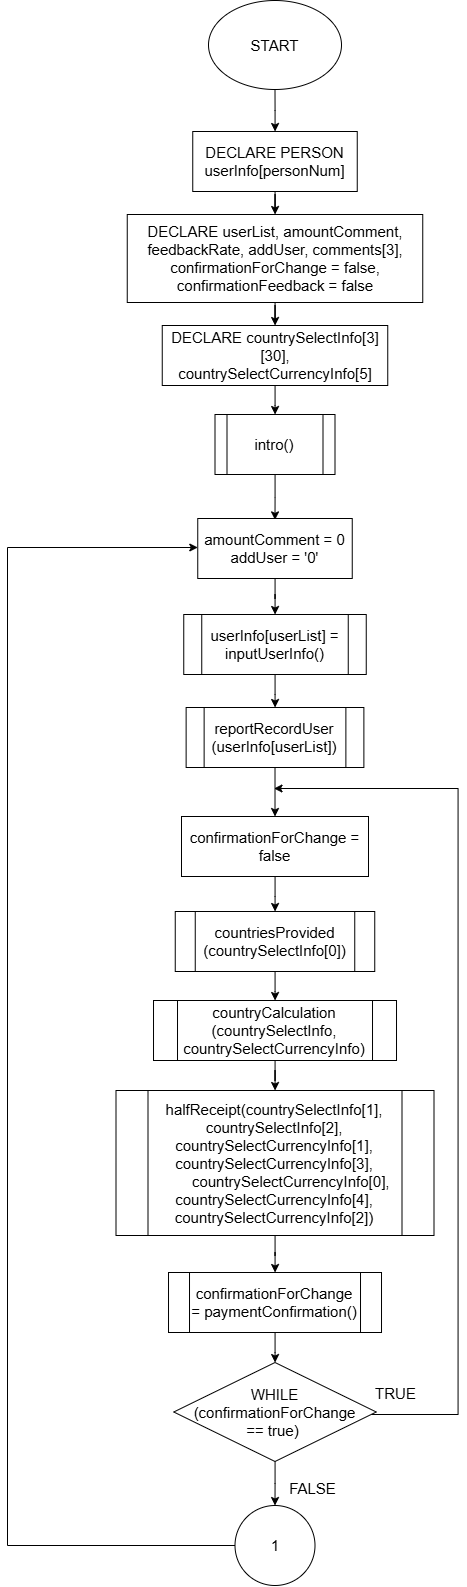

The diagram above was exported from draw.io. Its source (the exported page's mxGraphModel, read from the mxfile embedded in the PNG):
<mxGraphModel dx="2321" dy="6373" grid="1" gridSize="10" guides="1" tooltips="1" connect="1" arrows="1" fold="1" page="1" pageScale="1" pageWidth="850" pageHeight="1100" math="0" shadow="0">
  <root>
    <mxCell id="0" />
    <mxCell id="1" parent="0" />
    <mxCell id="WfXMDjG13LSBKTbIQgxe-1" style="edgeStyle=orthogonalEdgeStyle;rounded=0;orthogonalLoop=1;jettySize=auto;html=1;fontSize=15;fontStyle=0" edge="1" parent="1" source="WfXMDjG13LSBKTbIQgxe-2" target="WfXMDjG13LSBKTbIQgxe-4">
      <mxGeometry relative="1" as="geometry">
        <mxPoint x="70" y="-4508.586206896552" as="targetPoint" />
      </mxGeometry>
    </mxCell>
    <mxCell id="WfXMDjG13LSBKTbIQgxe-2" value="START" style="ellipse;whiteSpace=wrap;html=1;fontSize=15;fontStyle=0" vertex="1" parent="1">
      <mxGeometry x="4" y="-4648" width="133" height="89" as="geometry" />
    </mxCell>
    <mxCell id="WfXMDjG13LSBKTbIQgxe-3" style="edgeStyle=orthogonalEdgeStyle;rounded=0;orthogonalLoop=1;jettySize=auto;html=1;fontSize=15;fontStyle=0" edge="1" parent="1" source="WfXMDjG13LSBKTbIQgxe-4" target="WfXMDjG13LSBKTbIQgxe-6">
      <mxGeometry relative="1" as="geometry">
        <mxPoint x="70.5" y="-4418" as="targetPoint" />
      </mxGeometry>
    </mxCell>
    <mxCell id="WfXMDjG13LSBKTbIQgxe-4" value="DECLARE PERSON userInfo[personNum]" style="rounded=0;whiteSpace=wrap;html=1;fontSize=15;fontStyle=0" vertex="1" parent="1">
      <mxGeometry x="-11.75" y="-4517" width="164.5" height="60" as="geometry" />
    </mxCell>
    <mxCell id="WfXMDjG13LSBKTbIQgxe-5" style="edgeStyle=orthogonalEdgeStyle;rounded=0;orthogonalLoop=1;jettySize=auto;html=1;fontSize=15;fontStyle=0" edge="1" parent="1" source="WfXMDjG13LSBKTbIQgxe-6" target="WfXMDjG13LSBKTbIQgxe-8">
      <mxGeometry relative="1" as="geometry">
        <mxPoint x="70.5" y="-4318.930232558139" as="targetPoint" />
      </mxGeometry>
    </mxCell>
    <mxCell id="WfXMDjG13LSBKTbIQgxe-6" value="DECLARE userList, amountComment, feedbackRate, addUser, comments[3], confirmationForChange = false, confirmationFeedback = false" style="rounded=0;whiteSpace=wrap;html=1;fontSize=15;fontStyle=0" vertex="1" parent="1">
      <mxGeometry x="-77.25" y="-4434" width="295.5" height="88" as="geometry" />
    </mxCell>
    <mxCell id="WfXMDjG13LSBKTbIQgxe-7" style="edgeStyle=orthogonalEdgeStyle;rounded=0;orthogonalLoop=1;jettySize=auto;html=1;fontSize=15;fontStyle=0" edge="1" parent="1" source="WfXMDjG13LSBKTbIQgxe-8" target="WfXMDjG13LSBKTbIQgxe-10">
      <mxGeometry relative="1" as="geometry">
        <mxPoint x="70.5" y="-4232.883720930233" as="targetPoint" />
      </mxGeometry>
    </mxCell>
    <mxCell id="WfXMDjG13LSBKTbIQgxe-8" value="DECLARE countrySelectInfo[3][30], countrySelectCurrencyInfo[5]" style="rounded=0;whiteSpace=wrap;html=1;fontSize=15;fontStyle=0" vertex="1" parent="1">
      <mxGeometry x="-42.25" y="-4323" width="225.5" height="60" as="geometry" />
    </mxCell>
    <mxCell id="WfXMDjG13LSBKTbIQgxe-9" style="edgeStyle=orthogonalEdgeStyle;rounded=0;orthogonalLoop=1;jettySize=auto;html=1;fontSize=15;fontStyle=0" edge="1" parent="1" source="WfXMDjG13LSBKTbIQgxe-10">
      <mxGeometry relative="1" as="geometry">
        <mxPoint x="70.5" y="-4128.615384615385" as="targetPoint" />
      </mxGeometry>
    </mxCell>
    <mxCell id="WfXMDjG13LSBKTbIQgxe-10" value="intro()" style="shape=process;whiteSpace=wrap;html=1;backgroundOutline=1;fontSize=15;fontStyle=0" vertex="1" parent="1">
      <mxGeometry x="10.5" y="-4234.003720930233" width="120" height="60" as="geometry" />
    </mxCell>
    <mxCell id="WfXMDjG13LSBKTbIQgxe-11" style="edgeStyle=orthogonalEdgeStyle;rounded=0;orthogonalLoop=1;jettySize=auto;html=1;fontSize=15;fontStyle=0" edge="1" parent="1" source="WfXMDjG13LSBKTbIQgxe-12" target="WfXMDjG13LSBKTbIQgxe-14">
      <mxGeometry relative="1" as="geometry" />
    </mxCell>
    <mxCell id="WfXMDjG13LSBKTbIQgxe-12" value="amountComment = 0&lt;br style=&quot;font-size: 15px;&quot;&gt;addUser = '0'" style="rounded=0;whiteSpace=wrap;html=1;fontSize=15;fontStyle=0" vertex="1" parent="1">
      <mxGeometry x="-6.75" y="-4130" width="154.5" height="60" as="geometry" />
    </mxCell>
    <mxCell id="WfXMDjG13LSBKTbIQgxe-13" style="edgeStyle=orthogonalEdgeStyle;rounded=0;orthogonalLoop=1;jettySize=auto;html=1;fontSize=15;fontStyle=0" edge="1" parent="1" source="WfXMDjG13LSBKTbIQgxe-14" target="WfXMDjG13LSBKTbIQgxe-16">
      <mxGeometry relative="1" as="geometry">
        <mxPoint x="70.5" y="-3936.2790555732195" as="targetPoint" />
      </mxGeometry>
    </mxCell>
    <mxCell id="WfXMDjG13LSBKTbIQgxe-14" value="userInfo[userList] = inputUserInfo()" style="shape=process;whiteSpace=wrap;html=1;backgroundOutline=1;fontSize=15;fontStyle=0" vertex="1" parent="1">
      <mxGeometry x="-20.75" y="-4034" width="182.5" height="60" as="geometry" />
    </mxCell>
    <mxCell id="WfXMDjG13LSBKTbIQgxe-15" style="edgeStyle=orthogonalEdgeStyle;rounded=0;orthogonalLoop=1;jettySize=auto;html=1;fontSize=15;fontStyle=0" edge="1" parent="1" source="WfXMDjG13LSBKTbIQgxe-16" target="WfXMDjG13LSBKTbIQgxe-18">
      <mxGeometry relative="1" as="geometry" />
    </mxCell>
    <mxCell id="WfXMDjG13LSBKTbIQgxe-16" value="reportRecordUser&lt;div style=&quot;font-size: 15px;&quot;&gt;(userInfo[userList])&lt;/div&gt;" style="shape=process;whiteSpace=wrap;html=1;backgroundOutline=1;fontSize=15;fontStyle=0" vertex="1" parent="1">
      <mxGeometry x="-18.37" y="-3941" width="177.75" height="60" as="geometry" />
    </mxCell>
    <mxCell id="WfXMDjG13LSBKTbIQgxe-17" style="edgeStyle=orthogonalEdgeStyle;rounded=0;orthogonalLoop=1;jettySize=auto;html=1;fontSize=15;fontStyle=0" edge="1" parent="1" source="WfXMDjG13LSBKTbIQgxe-18" target="WfXMDjG13LSBKTbIQgxe-20">
      <mxGeometry relative="1" as="geometry">
        <mxPoint x="70.5" y="-3748.8333333333335" as="targetPoint" />
      </mxGeometry>
    </mxCell>
    <mxCell id="WfXMDjG13LSBKTbIQgxe-18" value="confirmationForChange = false" style="rounded=0;whiteSpace=wrap;html=1;fontSize=15;fontStyle=0" vertex="1" parent="1">
      <mxGeometry x="-23" y="-3832" width="187" height="60" as="geometry" />
    </mxCell>
    <mxCell id="WfXMDjG13LSBKTbIQgxe-19" style="edgeStyle=orthogonalEdgeStyle;rounded=0;orthogonalLoop=1;jettySize=auto;html=1;fontSize=15;fontStyle=0" edge="1" parent="1" source="WfXMDjG13LSBKTbIQgxe-20" target="WfXMDjG13LSBKTbIQgxe-22">
      <mxGeometry relative="1" as="geometry">
        <mxPoint x="70.5" y="-3647.5" as="targetPoint" />
      </mxGeometry>
    </mxCell>
    <mxCell id="WfXMDjG13LSBKTbIQgxe-20" value="countriesProvided&lt;div style=&quot;font-size: 15px;&quot;&gt;(countrySelectInfo[0])&lt;/div&gt;" style="shape=process;whiteSpace=wrap;html=1;backgroundOutline=1;fontSize=15;fontStyle=0" vertex="1" parent="1">
      <mxGeometry x="-29.25" y="-3737" width="199.5" height="60" as="geometry" />
    </mxCell>
    <mxCell id="WfXMDjG13LSBKTbIQgxe-21" style="edgeStyle=orthogonalEdgeStyle;rounded=0;orthogonalLoop=1;jettySize=auto;html=1;fontSize=15;fontStyle=0" edge="1" parent="1" source="WfXMDjG13LSBKTbIQgxe-22" target="WfXMDjG13LSBKTbIQgxe-24">
      <mxGeometry relative="1" as="geometry">
        <mxPoint x="70.5" y="-3531.6" as="targetPoint" />
      </mxGeometry>
    </mxCell>
    <mxCell id="WfXMDjG13LSBKTbIQgxe-22" value="countryCalculation&lt;div style=&quot;font-size: 15px;&quot;&gt;(countrySelectInfo, countrySelectCurrencyInfo)&lt;/div&gt;" style="shape=process;whiteSpace=wrap;html=1;backgroundOutline=1;fontSize=15;fontStyle=0" vertex="1" parent="1">
      <mxGeometry x="-50.989999999999995" y="-3648" width="243" height="60" as="geometry" />
    </mxCell>
    <mxCell id="WfXMDjG13LSBKTbIQgxe-23" style="edgeStyle=orthogonalEdgeStyle;rounded=0;orthogonalLoop=1;jettySize=auto;html=1;fontSize=15;fontStyle=0" edge="1" parent="1" source="WfXMDjG13LSBKTbIQgxe-24" target="WfXMDjG13LSBKTbIQgxe-26">
      <mxGeometry relative="1" as="geometry">
        <mxPoint x="70.5" y="-3390.8" as="targetPoint" />
      </mxGeometry>
    </mxCell>
    <mxCell id="WfXMDjG13LSBKTbIQgxe-24" value="&lt;div style=&quot;font-size: 15px;&quot;&gt;halfReceipt(countrySelectInfo[1], countrySelectInfo[2], countrySelectCurrencyInfo[1], countrySelectCurrencyInfo[3],&lt;/div&gt;&lt;div style=&quot;font-size: 15px;&quot;&gt;&lt;span style=&quot;white-space: normal; font-size: 15px;&quot;&gt;&lt;span style=&quot;white-space: pre; font-size: 15px;&quot;&gt;&#09;&lt;/span&gt;countrySelectCurrencyInfo[0], countrySelectCurrencyInfo[4], countrySelectCurrencyInfo[2])&lt;/span&gt;&lt;/div&gt;" style="shape=process;whiteSpace=wrap;html=1;backgroundOutline=1;fontSize=15;fontStyle=0" vertex="1" parent="1">
      <mxGeometry x="-88.5" y="-3558" width="318" height="145" as="geometry" />
    </mxCell>
    <mxCell id="WfXMDjG13LSBKTbIQgxe-25" style="edgeStyle=orthogonalEdgeStyle;rounded=0;orthogonalLoop=1;jettySize=auto;html=1;fontSize=15;fontStyle=0" edge="1" parent="1" source="WfXMDjG13LSBKTbIQgxe-26" target="WfXMDjG13LSBKTbIQgxe-29">
      <mxGeometry relative="1" as="geometry">
        <mxPoint x="70.5" y="-3271" as="targetPoint" />
      </mxGeometry>
    </mxCell>
    <mxCell id="WfXMDjG13LSBKTbIQgxe-26" value="confirmationForChange = paymentConfirmation()" style="shape=process;whiteSpace=wrap;html=1;backgroundOutline=1;fontSize=15;fontStyle=0" vertex="1" parent="1">
      <mxGeometry x="-35.989999999999995" y="-3376" width="213" height="60" as="geometry" />
    </mxCell>
    <mxCell id="WfXMDjG13LSBKTbIQgxe-27" style="edgeStyle=orthogonalEdgeStyle;rounded=0;orthogonalLoop=1;jettySize=auto;html=1;fontSize=15;fontStyle=0" edge="1" parent="1" source="WfXMDjG13LSBKTbIQgxe-29" target="WfXMDjG13LSBKTbIQgxe-31">
      <mxGeometry relative="1" as="geometry">
        <mxPoint x="70.5" y="-3142.5555555555557" as="targetPoint" />
      </mxGeometry>
    </mxCell>
    <mxCell id="WfXMDjG13LSBKTbIQgxe-28" style="edgeStyle=orthogonalEdgeStyle;rounded=0;orthogonalLoop=1;jettySize=auto;html=1;fontSize=15;fontStyle=0" edge="1" parent="1" source="WfXMDjG13LSBKTbIQgxe-29">
      <mxGeometry relative="1" as="geometry">
        <mxPoint x="69.5" y="-3860" as="targetPoint" />
        <Array as="points">
          <mxPoint x="253.5" y="-3234" />
          <mxPoint x="253.5" y="-3860" />
        </Array>
      </mxGeometry>
    </mxCell>
    <mxCell id="WfXMDjG13LSBKTbIQgxe-29" value="WHILE&lt;div style=&quot;font-size: 15px;&quot;&gt;(confirmationForChange&lt;/div&gt;&lt;div style=&quot;font-size: 15px;&quot;&gt;== true)&amp;nbsp;&lt;/div&gt;" style="rhombus;whiteSpace=wrap;html=1;fontSize=15;fontStyle=0" vertex="1" parent="1">
      <mxGeometry x="-30.74" y="-3286" width="202.5" height="99" as="geometry" />
    </mxCell>
    <mxCell id="WfXMDjG13LSBKTbIQgxe-30" style="edgeStyle=orthogonalEdgeStyle;rounded=0;orthogonalLoop=1;jettySize=auto;html=1;entryX=0;entryY=0.5;entryDx=0;entryDy=0;fontStyle=0;fontSize=15;" edge="1" parent="1" source="WfXMDjG13LSBKTbIQgxe-31" target="WfXMDjG13LSBKTbIQgxe-12">
      <mxGeometry relative="1" as="geometry">
        <mxPoint x="-146.26316324869777" y="-4194.24257405599" as="targetPoint" />
        <Array as="points">
          <mxPoint x="-197" y="-3103" />
          <mxPoint x="-197" y="-4101" />
          <mxPoint x="-7" y="-4101" />
        </Array>
        <mxPoint x="-10" y="-3055" as="sourcePoint" />
      </mxGeometry>
    </mxCell>
    <mxCell id="WfXMDjG13LSBKTbIQgxe-31" value="1" style="ellipse;whiteSpace=wrap;html=1;aspect=fixed;fontSize=15;fontStyle=0" vertex="1" parent="1">
      <mxGeometry x="30.5" y="-3142.9955555555557" width="80" height="80" as="geometry" />
    </mxCell>
    <mxCell id="WfXMDjG13LSBKTbIQgxe-32" value="FALSE" style="text;html=1;align=center;verticalAlign=middle;resizable=0;points=[];autosize=1;strokeColor=none;fillColor=none;fontSize=15;fontStyle=0" vertex="1" parent="1">
      <mxGeometry x="75.5" y="-3175" width="65" height="30" as="geometry" />
    </mxCell>
    <mxCell id="WfXMDjG13LSBKTbIQgxe-33" value="TRUE" style="text;html=1;align=center;verticalAlign=middle;resizable=0;points=[];autosize=1;strokeColor=none;fillColor=none;fontSize=15;fontStyle=0" vertex="1" parent="1">
      <mxGeometry x="161" y="-3270" width="59" height="30" as="geometry" />
    </mxCell>
  </root>
</mxGraphModel>